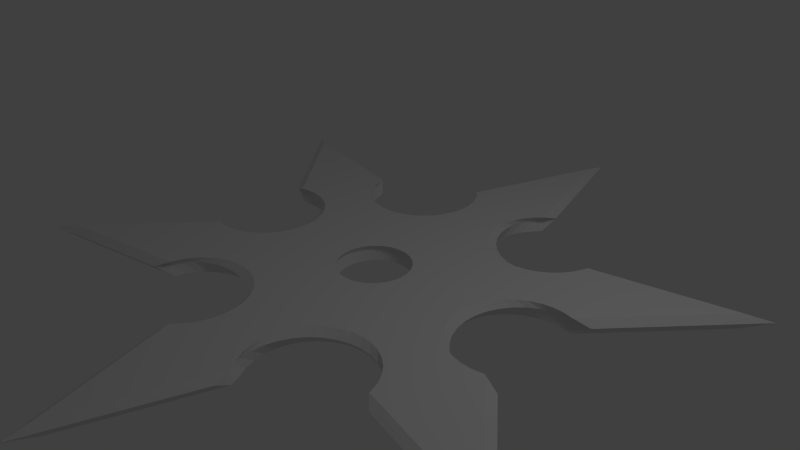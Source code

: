 # Source: ninja_throwing_star.blend  (saved by Blender 2.77.0; exported with 4.5.12 LTS)
import bpy
from mathutils import Matrix  # noqa: F401  (used for matrix-valued properties, if any)

bpy.ops.wm.read_factory_settings(use_empty=True)
scene = bpy.context.scene
scene.name = 'Scene'

# ---- collections
col_collection_1 = bpy.data.collections.new('Collection 1'); scene.collection.children.link(col_collection_1)

# ---- world
world_world = bpy.data.worlds.new('World'); scene.world = world_world
world_world.color = (0.05088, 0.05088, 0.05088)
world_world.use_sun_shadow = False
world_world.sun_shadow_jitter_overblur = 0.0
world_world.cycles.sampling_method = 'NONE'
world_world.cycles.sample_map_resolution = 256

# ---- cameras
cam_camera = bpy.data.cameras.new('Camera')
cam_camera.clip_end = 100.0
cam_camera.lens = 35.0
cam_camera.sensor_width = 32.0
cam_camera.sensor_height = 18.0
cam_camera.ortho_scale = 7.314
cam_camera.dof.focus_distance = 0.0
cam_camera.dof.aperture_fstop = 128.0

# ---- lights
light_lamp = bpy.data.lights.new('Lamp', 'POINT')
light_lamp.transmission_factor = 0.0
light_lamp.cutoff_distance = 30.0
light_lamp.energy = 100.0
light_lamp.shadow_buffer_clip_start = 1.001
light_lamp.shadow_soft_size = 1.0
light_lamp.shadow_maximum_resolution = 0.006
light_lamp.use_absolute_resolution = True
light_lamp.cycles.use_multiple_importance_sampling = False

# ---- meshes
me_circle_007 = bpy.data.meshes.new('Circle.007')
me_circle_007.from_pydata([(0.1414, 9.093, -1.014e-08), (-1.153, 5.23, -1.014e-08), (1.351, 5.329, -1.014e-08), (-7.708, 4.568, -1.014e-08), (-5.135, 1.65, -1.014e-08), (-3.837, 3.766, -1.014e-08), (-7.642, -4.513, -1.014e-08), (-3.822, -3.738, -0.003023), (-5.021, -1.554, -1.014e-08), (0.04391, -9.016, -1.014e-08), (1.278, -5.327, -1.014e-08), (-1.203, -5.265, -1.014e-08), (7.815, -4.529, -1.014e-08), (5.282, -1.576, -1.014e-08), (3.956, -3.674, -1.014e-08), (7.801, 4.558, -1.014e-08), (3.998, 3.741, -1.014e-08), (5.208, 1.574, -1.014e-08), (0.0, 1.0, 0.0), (-0.1951, 0.9808, 0.0), (-0.3827, 0.9239, 0.0), (-0.5556, 0.8315, 0.0), (-0.7071, 0.7071, 0.0), (-0.8315, 0.5556, 0.0), (-0.9239, 0.3827, 0.0), (-0.9808, 0.1951, 0.0), (-1.0, 7.55e-08, 0.0), (-0.9808, -0.1951, 0.0), (-0.9239, -0.3827, 0.0), (-0.8315, -0.5556, 0.0), (-0.7071, -0.7071, 0.0), (-0.5556, -0.8315, 0.0), (-0.3827, -0.9239, 0.0), (-0.1951, -0.9808, 0.0), (3.258e-07, -1.0, 0.0), (0.1951, -0.9808, 0.0), (0.3827, -0.9239, 0.0), (0.5556, -0.8315, 0.0), (0.7071, -0.7071, 0.0), (0.8315, -0.5556, 0.0), (0.9239, -0.3827, 0.0), (0.9808, -0.1951, 0.0), (1.0, 9.656e-07, 0.0), (0.9808, 0.1951, 0.0), (0.9239, 0.3827, 0.0), (0.8315, 0.5556, 0.0), (0.7071, 0.7071, 0.0), (0.5556, 0.8315, 0.0), (0.3827, 0.9239, 0.0), (0.1951, 0.9808, 0.0), (-5.036, -1.478, -1.014e-08), (-4.726, -1.524, -1.014e-08), (-4.413, -1.508, -1.014e-08), (-4.108, -1.432, -1.014e-08), (-3.825, -1.298, -1.014e-08), (-3.573, -1.111, -1.014e-08), (-3.362, -0.8788, -1.014e-08), (-3.201, -0.6097, -1.014e-08), (-3.095, -0.3143, -1.014e-08), (-3.049, -0.003983, -1.014e-08), (-3.065, 0.3093, -1.014e-08), (-3.141, 0.6137, -1.014e-08), (-3.275, 0.8972, -1.014e-08), (-3.462, 1.149, -1.014e-08), (-3.694, 1.36, -1.014e-08), (-3.963, 1.521, -1.014e-08), (-4.259, 1.627, -1.014e-08), (-4.569, 1.673, -1.014e-08), (-4.882, 1.657, -1.014e-08), (-5.187, 1.581, -1.014e-08), (-1.175, -5.275, -1.014e-08), (-0.9681, -5.039, -1.014e-08), (-0.8116, -4.767, -1.014e-08), (-0.7112, -4.47, -1.014e-08), (-0.6707, -4.159, -1.014e-08), (-0.6916, -3.846, -1.014e-08), (-0.7732, -3.543, -1.014e-08), (-0.9123, -3.262, -1.014e-08), (-1.104, -3.013, -1.014e-08), (-1.34, -2.807, -1.014e-08), (-1.612, -2.65, -1.014e-08), (-1.909, -2.55, -1.014e-08), (-2.22, -2.509, -1.014e-08), (-2.533, -2.53, -1.014e-08), (-2.836, -2.612, -1.014e-08), (-3.117, -2.751, -1.014e-08), (-3.366, -2.942, -1.014e-08), (-3.572, -3.178, -1.014e-08), (-3.729, -3.45, -1.014e-08), (-3.821, -3.754, -0.003023), (3.957, -3.645, -1.014e-08), (3.85, -3.35, -1.014e-08), (3.687, -3.081, -1.014e-08), (3.475, -2.85, -1.014e-08), (3.223, -2.664, -1.014e-08), (2.938, -2.532, -1.014e-08), (2.634, -2.457, -1.014e-08), (2.32, -2.443, -1.014e-08), (2.01, -2.49, -1.014e-08), (1.715, -2.597, -1.014e-08), (1.447, -2.76, -1.014e-08), (1.216, -2.972, -1.014e-08), (1.03, -3.225, -1.014e-08), (0.8971, -3.509, -1.014e-08), (0.8224, -3.814, -1.014e-08), (0.8085, -4.127, -1.014e-08), (0.856, -4.437, -1.014e-08), (0.9631, -4.732, -1.014e-08), (1.126, -5.0, -1.014e-08), (1.337, -5.232, -1.014e-08), (5.159, 1.54, -1.014e-08), (4.851, 1.6, -1.014e-08), (4.537, 1.597, -1.014e-08), (4.23, 1.534, -1.014e-08), (3.941, 1.412, -1.014e-08), (3.681, 1.236, -1.014e-08), (3.461, 1.013, -1.014e-08), (3.288, 0.7506, -1.014e-08), (3.17, 0.46, -1.014e-08), (3.111, 0.1519, -1.014e-08), (3.113, -0.1618, -1.014e-08), (3.177, -0.4691, -1.014e-08), (3.299, -0.7581, -1.014e-08), (3.475, -1.018, -1.014e-08), (3.698, -1.238, -1.014e-08), (3.96, -1.411, -1.014e-08), (4.251, -1.529, -1.014e-08), (4.559, -1.588, -1.014e-08), (4.873, -1.586, -1.014e-08), (5.18, -1.522, -1.014e-08), (1.372, 5.294, -1.014e-08), (1.157, 5.066, -1.014e-08), (0.991, 4.8, -1.014e-08), (0.88, 4.506, -1.014e-08), (0.8285, 4.197, -1.014e-08), (0.8383, 3.883, -1.014e-08), (0.9091, 3.578, -1.014e-08), (1.038, 3.292, -1.014e-08), (1.221, 3.036, -1.014e-08), (1.449, 2.822, -1.014e-08), (1.715, 2.656, -1.014e-08), (2.009, 2.545, -1.014e-08), (2.318, 2.493, -1.014e-08), (2.632, 2.503, -1.014e-08), (2.937, 2.574, -1.014e-08), (3.223, 2.703, -1.014e-08), (3.479, 2.885, -1.014e-08), (3.693, 3.114, -1.014e-08), (3.859, 3.38, -1.014e-08), (3.97, 3.673, -1.014e-08), (-3.825, 3.742, -1.014e-08), (-3.734, 3.442, -1.014e-08), (-3.586, 3.166, -1.014e-08), (-3.387, 2.923, -1.014e-08), (-3.144, 2.724, -1.014e-08), (-2.867, 2.576, -1.014e-08), (-2.567, 2.485, -1.014e-08), (-2.255, 2.454, -1.014e-08), (-1.943, 2.485, -1.014e-08), (-1.643, 2.576, -1.014e-08), (-1.366, 2.724, -1.014e-08), (-1.123, 2.923, -1.014e-08), (-0.9245, 3.166, -1.014e-08), (-0.7766, 3.442, -1.014e-08), (-0.6855, 3.742, -1.014e-08), (-0.6548, 4.055, -1.014e-08), (-0.6855, 4.367, -1.014e-08), (-0.7766, 4.667, -1.014e-08), (-0.9245, 4.944, -1.014e-08), (-1.123, 5.186, -1.014e-08), (0.1341, 8.419, 0.1316), (-1.064, 4.843, 0.1316), (1.254, 4.935, 0.1316), (-7.133, 4.23, 0.1316), (-4.751, 1.529, 0.1316), (-3.549, 3.487, 0.1316), (-7.072, -4.178, 0.1316), (-3.536, -3.46, 0.1288), (-4.645, -1.438, 0.1316), (0.04384, -8.346, 0.1316), (1.186, -4.931, 0.1316), (-1.111, -4.873, 0.1316), (7.239, -4.192, 0.1316), (4.894, -1.458, 0.1316), (3.665, -3.4, 0.1316), (7.226, 4.221, 0.1316), (3.704, 3.465, 0.1316), (4.825, 1.458, 0.1316), (0.003188, 0.9268, 0.1316), (-0.1774, 0.909, 0.1316), (-0.3511, 0.8564, 0.1316), (-0.5112, 0.7708, 0.1316), (-0.6515, 0.6557, 0.1316), (-0.7666, 0.5154, 0.1316), (-0.8522, 0.3553, 0.1316), (-0.9049, 0.1816, 0.1316), (-0.9226, 0.000994, 0.1316), (-0.9049, -0.1796, 0.1316), (-0.8522, -0.3533, 0.1316), (-0.7666, -0.5134, 0.1316), (-0.6515, -0.6537, 0.1316), (-0.5112, -0.7688, 0.1316), (-0.3511, -0.8544, 0.1316), (-0.1774, -0.9071, 0.1316), (0.003188, -0.9248, 0.1316), (0.1838, -0.9071, 0.1316), (0.3575, -0.8544, 0.1316), (0.5176, -0.7688, 0.1316), (0.6579, -0.6537, 0.1316), (0.773, -0.5134, 0.1316), (0.8585, -0.3533, 0.1316), (0.9112, -0.1796, 0.1316), (0.929, 0.0009949, 0.1316), (0.9112, 0.1816, 0.1316), (0.8585, 0.3553, 0.1316), (0.773, 0.5154, 0.1316), (0.6579, 0.6557, 0.1316), (0.5176, 0.7708, 0.1316), (0.3575, 0.8564, 0.1316), (0.1838, 0.909, 0.1316), (-4.66, -1.367, 0.1316), (-4.372, -1.41, 0.1316), (-4.082, -1.396, 0.1316), (-3.8, -1.325, 0.1316), (-3.538, -1.201, 0.1316), (-3.305, -1.028, 0.1316), (-3.11, -0.8126, 0.1316), (-2.96, -0.5635, 0.1316), (-2.862, -0.29, 0.1316), (-2.82, -0.002694, 0.1316), (-2.834, 0.2874, 0.1316), (-2.905, 0.5691, 0.1316), (-3.029, 0.8317, 0.1316), (-3.202, 1.065, 0.1316), (-3.417, 1.26, 0.1316), (-3.666, 1.409, 0.1316), (-3.94, 1.507, 0.1316), (-4.227, 1.55, 0.1316), (-4.517, 1.536, 0.1316), (-4.799, 1.465, 0.1316), (-1.084, -4.883, 0.1316), (-0.8931, -4.664, 0.1316), (-0.7483, -4.413, 0.1316), (-0.6553, -4.138, 0.1316), (-0.6177, -3.85, 0.1316), (-0.6371, -3.56, 0.1316), (-0.7127, -3.279, 0.1316), (-0.8415, -3.019, 0.1316), (-1.019, -2.789, 0.1316), (-1.237, -2.598, 0.1316), (-1.489, -2.453, 0.1316), (-1.764, -2.36, 0.1316), (-2.052, -2.322, 0.1316), (-2.342, -2.342, 0.1316), (-2.622, -2.417, 0.1316), (-2.883, -2.546, 0.1316), (-3.113, -2.723, 0.1316), (-3.304, -2.942, 0.1316), (-3.449, -3.193, 0.1316), (-3.534, -3.474, 0.1288), (3.667, -3.373, 0.1316), (3.567, -3.1, 0.1316), (3.417, -2.852, 0.1316), (3.221, -2.638, 0.1316), (2.987, -2.466, 0.1316), (2.724, -2.343, 0.1316), (2.442, -2.274, 0.1316), (2.151, -2.261, 0.1316), (1.864, -2.305, 0.1316), (1.591, -2.404, 0.1316), (1.343, -2.554, 0.1316), (1.129, -2.75, 0.1316), (0.9567, -2.985, 0.1316), (0.8338, -3.248, 0.1316), (0.7646, -3.53, 0.1316), (0.7517, -3.82, 0.1316), (0.7957, -4.107, 0.1316), (0.8948, -4.38, 0.1316), (1.045, -4.628, 0.1316), (1.241, -4.843, 0.1316), (4.78, 1.427, 0.1316), (4.494, 1.482, 0.1316), (4.204, 1.48, 0.1316), (3.919, 1.421, 0.1316), (3.652, 1.308, 0.1316), (3.411, 1.145, 0.1316), (3.207, 0.9385, 0.1316), (3.048, 0.6959, 0.1316), (2.938, 0.4269, 0.1316), (2.884, 0.1416, 0.1316), (2.886, -0.1488, 0.1316), (2.944, -0.4333, 0.1316), (3.057, -0.7009, 0.1316), (3.22, -0.9413, 0.1316), (3.427, -1.145, 0.1316), (3.67, -1.305, 0.1316), (3.939, -1.414, 0.1316), (4.224, -1.469, 0.1316), (4.514, -1.467, 0.1316), (4.799, -1.408, 0.1316), (1.273, 4.903, 0.1316), (1.074, 4.691, 0.1316), (0.9207, 4.445, 0.1316), (0.818, 4.173, 0.1316), (0.7702, 3.886, 0.1316), (0.7793, 3.596, 0.1316), (0.8449, 3.313, 0.1316), (0.9644, 3.049, 0.1316), (1.133, 2.812, 0.1316), (1.345, 2.613, 0.1316), (1.591, 2.46, 0.1316), (1.863, 2.357, 0.1316), (2.15, 2.309, 0.1316), (2.44, 2.318, 0.1316), (2.723, 2.384, 0.1316), (2.988, 2.503, 0.1316), (3.224, 2.672, 0.1316), (3.423, 2.884, 0.1316), (3.576, 3.13, 0.1316), (3.679, 3.402, 0.1316), (-3.538, 3.466, 0.1316), (-3.453, 3.188, 0.1316), (-3.317, 2.932, 0.1316), (-3.132, 2.707, 0.1316), (-2.908, 2.523, 0.1316), (-2.652, 2.386, 0.1316), (-2.374, 2.302, 0.1316), (-2.085, 2.273, 0.1316), (-1.796, 2.302, 0.1316), (-1.518, 2.386, 0.1316), (-1.262, 2.523, 0.1316), (-1.037, 2.707, 0.1316), (-0.8527, 2.932, 0.1316), (-0.7158, 3.188, 0.1316), (-0.6315, 3.466, 0.1316), (-0.603, 3.755, 0.1316), (-0.6315, 4.044, 0.1316), (-0.7158, 4.322, 0.1316), (-0.8527, 4.578, 0.1316), (-1.037, 4.803, 0.1316), (0.1345, 8.331, -0.2714), (-1.05, 4.794, -0.2714), (1.242, 4.885, -0.2714), (-7.052, 4.188, -0.2714), (-4.697, 1.517, -0.2714), (-3.508, 3.453, -0.2714), (-6.992, -4.126, -0.2714), (-3.494, -3.417, -0.2742), (-4.592, -1.417, -0.2714), (0.04525, -8.249, -0.2714), (1.175, -4.871, -0.2714), (7.16, -4.14, -0.2714), (4.841, -1.437, -0.2714), (7.147, 4.179, -0.2714), (3.665, 3.431, -0.2714), (4.773, 1.447, -0.2714), (0.005048, 0.9214, -0.2714), (-0.1736, 0.9038, -0.2714), (-0.3453, 0.8517, -0.2714), (-0.5036, 0.7671, -0.2714), (-0.6423, 0.6533, -0.2714), (-0.7562, 0.5145, -0.2714), (-0.8408, 0.3562, -0.2714), (-0.8929, 0.1845, -0.2714), (-0.9105, 0.005872, -0.2714), (-0.8929, -0.1727, -0.2714), (-0.8408, -0.3445, -0.2714), (-0.7562, -0.5028, -0.2714), (-0.6423, -0.6415, -0.2714), (-0.5036, -0.7554, -0.2714), (-0.3453, -0.84, -0.2714), (-0.1736, -0.8921, -0.2714), (0.005048, -0.9097, -0.2714), (0.1837, -0.8921, -0.2714), (0.3554, -0.84, -0.2714), (0.5137, -0.7554, -0.2714), (0.6524, -0.6415, -0.2714), (0.7663, -0.5028, -0.2714), (0.8509, -0.3445, -0.2714), (0.903, -0.1727, -0.2714), (0.9206, 0.005873, -0.2714), (0.903, 0.1845, -0.2714), (0.8509, 0.3562, -0.2714), (0.7663, 0.5145, -0.2714), (0.6524, 0.6533, -0.2714), (0.5137, 0.7671, -0.2714), (0.3554, 0.8517, -0.2714), (0.1837, 0.9038, -0.2714), (-4.322, -1.389, -0.2714), (-4.035, -1.375, -0.2714), (-3.756, -1.305, -0.2714), (-3.497, -1.183, -0.2714), (-3.266, -1.012, -0.2714), (-3.073, -0.7987, -0.2714), (-2.925, -0.5523, -0.2714), (-2.829, -0.2819, -0.2714), (-2.787, 0.002225, -0.2714), (-2.801, 0.2891, -0.2714), (-2.87, 0.5677, -0.2714), (-2.993, 0.8273, -0.2714), (-3.164, 1.058, -0.2714), (-3.377, 1.251, -0.2714), (-3.624, 1.399, -0.2714), (-3.894, 1.495, -0.2714), (-4.178, 1.537, -0.2714), (-4.465, 1.523, -0.2714), (-1.07, -4.824, -0.2714), (-0.8813, -4.608, -0.2714), (-0.7381, -4.359, -0.2714), (-0.6461, -4.087, -0.2714), (-0.609, -3.802, -0.2714), (-0.6282, -3.515, -0.2714), (-0.7029, -3.238, -0.2714), (-0.8303, -2.981, -0.2714), (-1.005, -2.753, -0.2714), (-1.222, -2.564, -0.2714), (-1.471, -2.421, -0.2714), (-1.743, -2.329, -0.2714), (-2.027, -2.292, -0.2714), (-2.314, -2.311, -0.2714), (-2.591, -2.385, -0.2714), (-2.849, -2.513, -0.2714), (-3.076, -2.688, -0.2714), (-3.266, -2.904, -0.2714), (-3.409, -3.153, -0.2714), (3.628, -3.331, -0.2714), (3.53, -3.061, -0.2714), (3.381, -2.815, -0.2714), (3.187, -2.603, -0.2714), (2.956, -2.433, -0.2714), (2.695, -2.312, -0.2714), (2.416, -2.243, -0.2714), (2.129, -2.231, -0.2714), (1.846, -2.274, -0.2714), (1.576, -2.372, -0.2714), (1.33, -2.521, -0.2714), (1.118, -2.715, -0.2714), (0.948, -2.946, -0.2714), (0.8264, -3.207, -0.2714), (0.758, -3.486, -0.2714), (0.7452, -3.773, -0.2714), (0.7887, -4.057, -0.2714), (0.8868, -4.326, -0.2714), (1.036, -4.572, -0.2714), (4.446, 1.47, -0.2714), (4.159, 1.468, -0.2714), (3.878, 1.41, -0.2714), (3.613, 1.299, -0.2714), (3.375, 1.137, -0.2714), (3.174, 0.933, -0.2714), (3.016, 0.6931, -0.2714), (2.908, 0.427, -0.2714), (2.854, 0.1449, -0.2714), (2.856, -0.1423, -0.2714), (2.914, -0.4236, -0.2714), (3.025, -0.6882, -0.2714), (3.186, -0.9259, -0.2714), (3.391, -1.128, -0.2714), (3.631, -1.286, -0.2714), (3.897, -1.394, -0.2714), (4.179, -1.448, -0.2714), (4.466, -1.446, -0.2714), (1.064, 4.644, -0.2714), (0.9123, 4.4, -0.2714), (0.8108, 4.132, -0.2714), (0.7636, 3.848, -0.2714), (0.7726, 3.561, -0.2714), (0.8374, 3.281, -0.2714), (0.9556, 3.02, -0.2714), (1.123, 2.786, -0.2714), (1.332, 2.589, -0.2714), (1.576, 2.437, -0.2714), (1.844, 2.336, -0.2714), (2.128, 2.288, -0.2714), (2.415, 2.297, -0.2714), (2.694, 2.362, -0.2714), (2.956, 2.48, -0.2714), (3.19, 2.647, -0.2714), (3.387, 2.857, -0.2714), (3.539, 3.1, -0.2714), (3.64, 3.369, -0.2714), (-3.413, 3.157, -0.2714), (-3.278, 2.904, -0.2714), (-3.096, 2.682, -0.2714), (-2.874, 2.5, -0.2714), (-2.62, 2.364, -0.2714), (-2.345, 2.281, -0.2714), (-2.06, 2.253, -0.2714), (-1.774, 2.281, -0.2714), (-1.499, 2.364, -0.2714), (-1.246, 2.5, -0.2714), (-1.024, 2.682, -0.2714), (-0.8414, 2.904, -0.2714), (-0.706, 3.157, -0.2714), (-0.6226, 3.432, -0.2714), (-0.5944, 3.718, -0.2714), (-0.6226, 4.004, -0.2714), (-0.706, 4.279, -0.2714), (-0.8414, 4.532, -0.2714), (-1.024, 4.754, -0.2714)], [], [(159, 489, 488, 158), (72, 408, 407, 71), (5, 150, 151), (169, 1, 131), (146, 477, 476, 145), (59, 396, 395, 58), (134, 465, 464, 133), (47, 385, 384, 46), (121, 454, 453, 120), (35, 373, 372, 34), (424, 88, 7, 347), (108, 443, 442, 107), (23, 361, 360, 22), (96, 431, 430, 95), (6, 346, 347, 7), (83, 419, 418, 82), (158, 488, 487, 157), (13, 352, 461, 128), (71, 407, 406, 70), (149, 16, 17), (145, 476, 475, 144), (58, 395, 394, 57), (133, 464, 463, 132), (46, 384, 383, 45), (120, 453, 452, 119), (34, 372, 371, 33), (351, 12, 90, 425), (107, 442, 441, 106), (22, 360, 359, 21), (95, 430, 429, 94), (169, 499, 498, 168), (343, 3, 5, 345), (82, 418, 417, 81), (157, 487, 486, 156), (144, 475, 474, 143), (57, 394, 393, 56), (132, 463, 462, 131), (45, 383, 382, 44), (119, 452, 451, 118), (355, 17, 16, 354), (33, 371, 370, 32), (106, 441, 440, 105), (21, 359, 358, 20), (94, 429, 428, 93), (168, 498, 497, 167), (3, 343, 344, 4), (81, 417, 416, 80), (156, 486, 485, 155), (51, 388, 348, 8), (68, 405, 404, 67), (143, 474, 473, 142), (4, 68, 69), (56, 393, 392, 55), (44, 382, 381, 43), (110, 111, 17), (118, 451, 450, 117), (32, 370, 369, 31), (105, 440, 439, 104), (20, 358, 357, 19), (93, 428, 427, 92), (167, 497, 496, 166), (340, 0, 2, 342), (80, 416, 415, 79), (155, 485, 484, 154), (67, 404, 403, 66), (142, 473, 472, 141), (55, 392, 391, 54), (43, 381, 380, 42), (117, 450, 449, 116), (31, 369, 368, 30), (104, 439, 438, 103), (19, 357, 356, 18), (92, 427, 426, 91), (166, 496, 495, 165), (0, 340, 341, 1), (79, 415, 414, 78), (154, 484, 483, 153), (66, 403, 402, 65), (141, 472, 471, 140), (54, 391, 390, 53), (128, 461, 460, 127), (17, 355, 480, 149), (42, 380, 379, 41), (116, 449, 448, 115), (30, 368, 367, 29), (103, 438, 437, 102), (353, 15, 17, 355), (91, 426, 425, 90), (165, 495, 494, 164), (78, 414, 413, 77), (153, 483, 482, 152), (65, 402, 401, 64), (140, 471, 470, 139), (53, 390, 389, 52), (127, 460, 459, 126), (41, 379, 378, 40), (115, 448, 447, 114), (29, 367, 366, 28), (102, 437, 436, 101), (15, 353, 354, 16), (164, 494, 493, 163), (77, 413, 412, 76), (152, 482, 481, 151), (64, 401, 400, 63), (139, 470, 469, 138), (52, 389, 388, 51), (126, 459, 458, 125), (40, 378, 377, 39), (114, 447, 446, 113), (28, 366, 365, 27), (101, 436, 435, 100), (88, 424, 423, 87), (163, 493, 492, 162), (76, 412, 411, 75), (63, 400, 399, 62), (8, 50, 51), (138, 469, 468, 137), (128, 129, 13), (125, 458, 457, 124), (39, 377, 376, 38), (113, 446, 445, 112), (27, 365, 364, 26), (443, 108, 10, 350), (100, 435, 434, 99), (108, 109, 10), (12, 351, 352, 13), (87, 423, 422, 86), (162, 492, 491, 161), (405, 68, 4, 344), (75, 411, 410, 74), (149, 480, 479, 148), (62, 399, 398, 61), (137, 468, 467, 136), (387, 49, 18, 356), (342, 2, 131, 462), (124, 457, 456, 123), (38, 376, 375, 37), (112, 445, 444, 111), (131, 462, 499, 169), (26, 364, 363, 25), (99, 434, 433, 98), (86, 422, 421, 85), (161, 491, 490, 160), (355, 17, 111, 444), (74, 410, 409, 73), (148, 479, 478, 147), (61, 398, 397, 60), (136, 467, 466, 135), (49, 387, 386, 48), (70, 406, 349, 9), (123, 456, 455, 122), (37, 375, 374, 36), (7, 88, 89), (462, 131, 1, 341), (25, 363, 362, 24), (14, 90, 12), (98, 433, 432, 97), (9, 349, 350, 10), (85, 421, 420, 84), (160, 490, 489, 159), (73, 409, 408, 72), (147, 478, 477, 146), (60, 397, 396, 59), (135, 466, 465, 134), (48, 386, 385, 47), (122, 455, 454, 121), (36, 374, 373, 35), (9, 11, 70), (345, 5, 151, 481), (2, 130, 131), (171, 172, 170), (171, 301, 172), (175, 321, 320), (339, 301, 171), (338, 301, 339), (338, 302, 301), (337, 302, 338), (337, 303, 302), (336, 303, 337), (174, 175, 173), (186, 187, 185), (336, 304, 303), (335, 304, 336), (335, 305, 304), (334, 305, 335), (334, 306, 305), (174, 321, 175), (333, 306, 334), (285, 314, 313), (319, 187, 186), (318, 187, 319), (333, 307, 306), (332, 307, 333), (174, 238, 321), (317, 281, 318), (332, 308, 307), (331, 188, 332), (219, 308, 188), (316, 282, 317), (293, 292, 266), (201, 200, 250), (323, 235, 324), (315, 283, 316), (309, 308, 219), (318, 281, 187), (294, 293, 265), (316, 283, 282), (191, 330, 329), (215, 312, 311), (249, 202, 250), (233, 325, 234), (236, 235, 323), (322, 321, 237), (222, 256, 223), (268, 209, 208), (286, 313, 312), (232, 326, 233), (231, 327, 232), (189, 331, 330), (325, 324, 234), (312, 287, 286), (174, 239, 238), (310, 309, 217), (218, 309, 219), (280, 187, 281), (234, 324, 235), (283, 315, 284), (326, 325, 233), (284, 314, 285), (311, 310, 216), (285, 313, 286), (192, 329, 328), (270, 207, 206), (296, 295, 263), (188, 331, 189), (215, 311, 216), (287, 215, 288), (189, 330, 190), (328, 327, 231), (190, 330, 191), (193, 328, 231), (217, 309, 218), (191, 329, 192), (287, 312, 215), (231, 194, 193), (192, 328, 193), (230, 194, 231), (214, 288, 215), (288, 213, 289), (214, 213, 288), (230, 195, 194), (229, 195, 230), (212, 289, 213), (229, 196, 195), (212, 290, 289), (211, 290, 212), (229, 197, 196), (228, 197, 229), (211, 291, 290), (210, 291, 211), (228, 198, 197), (227, 198, 228), (209, 291, 210), (227, 199, 198), (209, 292, 291), (227, 252, 199), (226, 252, 227), (253, 226, 225), (209, 267, 292), (251, 199, 252), (250, 200, 251), (266, 292, 267), (200, 199, 251), (202, 201, 250), (216, 310, 217), (265, 293, 266), (271, 205, 204), (253, 225, 254), (183, 260, 182), (223, 256, 255), (269, 208, 207), (254, 225, 224), (258, 221, 178), (255, 224, 223), (262, 296, 263), (178, 221, 220), (295, 294, 264), (298, 183, 299), (237, 321, 238), (263, 295, 264), (261, 183, 298), (332, 188, 308), (252, 226, 253), (268, 208, 269), (278, 180, 279), (323, 322, 236), (267, 209, 268), (317, 282, 281), (248, 203, 249), (203, 202, 249), (264, 294, 265), (297, 296, 262), (261, 297, 262), (298, 297, 261), (236, 322, 237), (269, 207, 270), (254, 224, 255), (204, 203, 248), (260, 183, 261), (257, 222, 221), (270, 205, 271), (247, 204, 248), (270, 206, 205), (256, 222, 257), (271, 204, 272), (272, 204, 247), (177, 178, 176), (257, 221, 258), (247, 273, 272), (246, 273, 247), (284, 315, 314), (258, 178, 177), (177, 259, 258), (246, 274, 273), (245, 274, 246), (184, 182, 260), (245, 275, 274), (244, 275, 245), (244, 276, 275), (243, 276, 244), (243, 277, 276), (242, 277, 243), (242, 278, 277), (241, 278, 242), (241, 180, 278), (240, 180, 241), (327, 326, 232), (179, 240, 181), (179, 180, 240), (172, 301, 300), (177, 7, 89, 259), (270, 100, 99, 269), (197, 27, 26, 196), (283, 113, 112, 282), (209, 39, 38, 208), (295, 125, 124, 294), (221, 51, 50, 220), (308, 138, 137, 307), (233, 63, 62, 232), (321, 151, 150, 320), (246, 76, 75, 245), (333, 163, 162, 332), (258, 88, 87, 257), (12, 182, 184, 14), (180, 10, 109, 279), (271, 101, 100, 270), (198, 28, 27, 197), (284, 114, 113, 283), (210, 40, 39, 209), (296, 126, 125, 295), (222, 52, 51, 221), (309, 139, 138, 308), (234, 64, 63, 233), (322, 152, 151, 321), (247, 77, 76, 246), (334, 164, 163, 333), (259, 89, 88, 258), (185, 15, 16, 186), (14, 184, 260, 90), (272, 102, 101, 271), (199, 29, 28, 198), (285, 115, 114, 284), (211, 41, 40, 210), (297, 127, 126, 296), (223, 53, 52, 222), (310, 140, 139, 309), (235, 65, 64, 234), (323, 153, 152, 322), (248, 78, 77, 247), (335, 165, 164, 334), (261, 91, 90, 260), (15, 185, 187, 17), (183, 13, 129, 299), (273, 103, 102, 272), (200, 30, 29, 199), (286, 116, 115, 285), (212, 42, 41, 211), (298, 128, 127, 297), (224, 54, 53, 223), (311, 141, 140, 310), (236, 66, 65, 235), (324, 154, 153, 323), (249, 79, 78, 248), (170, 0, 1, 171), (336, 166, 165, 335), (262, 92, 91, 261), (189, 19, 18, 188), (17, 187, 280, 110), (274, 104, 103, 273), (201, 31, 30, 200), (287, 117, 116, 286), (213, 43, 42, 212), (299, 129, 128, 298), (225, 55, 54, 224), (312, 142, 141, 311), (237, 67, 66, 236), (325, 155, 154, 324), (250, 80, 79, 249), (0, 170, 172, 2), (337, 167, 166, 336), (263, 93, 92, 262), (190, 20, 19, 189), (186, 16, 149, 319), (275, 105, 104, 274), (202, 32, 31, 201), (288, 118, 117, 287), (214, 44, 43, 213), (301, 131, 130, 300), (226, 56, 55, 225), (313, 143, 142, 312), (238, 68, 67, 237), (326, 156, 155, 325), (251, 81, 80, 250), (173, 3, 4, 174), (338, 168, 167, 337), (264, 94, 93, 263), (191, 21, 20, 190), (2, 172, 300, 130), (276, 106, 105, 275), (203, 33, 32, 202), (289, 119, 118, 288), (215, 45, 44, 214), (302, 132, 131, 301), (227, 57, 56, 226), (314, 144, 143, 313), (239, 69, 68, 238), (327, 157, 156, 326), (252, 82, 81, 251), (3, 173, 175, 5), (339, 169, 168, 338), (265, 95, 94, 264), (192, 22, 21, 191), (171, 1, 169, 339), (277, 107, 106, 276), (204, 34, 33, 203), (290, 120, 119, 289), (216, 46, 45, 215), (303, 133, 132, 302), (228, 58, 57, 227), (315, 145, 144, 314), (241, 71, 70, 240), (328, 158, 157, 327), (253, 83, 82, 252), (176, 6, 7, 177), (5, 175, 320, 150), (266, 96, 95, 265), (193, 23, 22, 192), (278, 108, 107, 277), (205, 35, 34, 204), (291, 121, 120, 290), (217, 47, 46, 216), (304, 134, 133, 303), (229, 59, 58, 228), (316, 146, 145, 315), (242, 72, 71, 241), (329, 159, 158, 328), (254, 84, 83, 253), (6, 176, 178, 8), (174, 4, 69, 239), (267, 97, 96, 266), (194, 24, 23, 193), (279, 109, 108, 278), (206, 36, 35, 205), (292, 122, 121, 291), (218, 48, 47, 217), (305, 135, 134, 304), (230, 60, 59, 229), (317, 147, 146, 316), (243, 73, 72, 242), (330, 160, 159, 329), (255, 85, 84, 254), (179, 9, 10, 180), (8, 178, 220, 50), (268, 98, 97, 267), (195, 25, 24, 194), (281, 111, 110, 280), (207, 37, 36, 206), (293, 123, 122, 292), (219, 49, 48, 218), (306, 136, 135, 305), (231, 61, 60, 230), (318, 148, 147, 317), (244, 74, 73, 243), (331, 161, 160, 330), (256, 86, 85, 255), (9, 179, 181, 11), (11, 181, 240, 70), (269, 99, 98, 268), (196, 26, 25, 195), (282, 112, 111, 281), (208, 38, 37, 207), (294, 124, 123, 293), (49, 219, 188, 18), (307, 137, 136, 306), (232, 62, 61, 231), (319, 149, 148, 318), (245, 75, 74, 244), (332, 162, 161, 331), (257, 87, 86, 256), (182, 12, 13, 183), (341, 340, 342), (341, 342, 462), (498, 499, 462), (498, 462, 463), (497, 498, 463), (497, 463, 464), (496, 497, 464), (344, 343, 345), (354, 353, 355), (496, 464, 465), (495, 496, 465), (495, 465, 466), (494, 495, 466), (494, 466, 467), (344, 345, 481), (493, 494, 467), (448, 474, 475), (479, 480, 355), (493, 467, 468), (492, 493, 468), (344, 481, 405), (478, 479, 444), (492, 468, 469), (491, 492, 356), (387, 356, 469), (477, 478, 445), (456, 431, 455), (369, 416, 368), (483, 484, 402), (476, 477, 446), (470, 387, 469), (479, 355, 444), (457, 430, 456), (477, 445, 446), (359, 489, 490), (383, 472, 473), (415, 416, 370), (400, 401, 485), (403, 483, 402), (482, 404, 481), (389, 390, 422), (433, 376, 377), (449, 473, 474), (399, 400, 486), (398, 399, 487), (357, 490, 491), (485, 401, 484), (473, 449, 450), (471, 385, 470), (386, 387, 470), (401, 402, 484), (446, 447, 476), (486, 400, 485), (447, 448, 475), (472, 384, 471), (448, 449, 474), (360, 488, 489), (435, 374, 375), (459, 428, 458), (356, 357, 491), (383, 384, 472), (450, 451, 383), (357, 358, 490), (488, 398, 487), (358, 359, 490), (361, 398, 488), (385, 386, 470), (359, 360, 489), (450, 383, 473), (398, 361, 362), (360, 361, 488), (397, 398, 362), (382, 383, 451), (451, 452, 381), (382, 451, 381), (397, 362, 363), (396, 397, 363), (380, 381, 452), (396, 363, 364), (380, 452, 453), (379, 380, 453), (396, 364, 365), (395, 396, 365), (379, 453, 454), (378, 379, 454), (395, 365, 366), (394, 395, 366), (377, 378, 454), (394, 366, 367), (377, 454, 455), (394, 367, 418), (393, 394, 418), (419, 392, 393), (377, 455, 432), (417, 418, 367), (416, 417, 368), (431, 432, 455), (368, 417, 367), (370, 416, 369), (384, 385, 471), (430, 431, 456), (436, 372, 373), (419, 420, 392), (352, 351, 425), (390, 421, 422), (434, 375, 376), (420, 391, 392), (424, 348, 388), (421, 390, 391), (427, 428, 459), (458, 429, 457), (404, 405, 481), (428, 429, 458), (426, 461, 352), (492, 469, 356), (418, 419, 393), (433, 434, 376), (483, 403, 482), (432, 433, 377), (478, 444, 445), (414, 415, 371), (371, 415, 370), (429, 430, 457), (460, 427, 459), (426, 427, 460), (461, 426, 460), (403, 404, 482), (434, 435, 375), (420, 421, 391), (372, 414, 371), (425, 426, 352), (423, 388, 389), (435, 436, 373), (413, 414, 372), (435, 373, 374), (422, 423, 389), (436, 437, 372), (437, 413, 372), (347, 346, 348), (423, 424, 388), (413, 437, 438), (412, 413, 438), (447, 475, 476), (424, 347, 348), (412, 438, 439), (411, 412, 439), (411, 439, 440), (410, 411, 440), (410, 440, 441), (409, 410, 441), (409, 441, 442), (408, 409, 442), (408, 442, 443), (407, 408, 443), (407, 443, 350), (406, 407, 350), (487, 399, 486), (349, 406, 350), (84, 420, 419, 83), (346, 6, 8, 348), (97, 432, 431, 96), (24, 362, 361, 23)])
me_circle_007.use_remesh_preserve_volume = False
me_circle_007.use_remesh_preserve_attributes = False
me_circle_007.use_mirror_vertex_groups = False
me_circle_007.update()

# ---- objects
ob_circle_006 = bpy.data.objects.new('Circle.006', me_circle_007)
ob_lamp = bpy.data.objects.new('Lamp', light_lamp)
ob_camera = bpy.data.objects.new('Camera', cam_camera)

# ---- transforms, parenting, visibility, modifiers, constraints
ob_circle_006.location = (-0.007197, 0.00857, -0.2193)
ob_circle_006.scale = (0.54, 0.54, 0.54)
ob_circle_006.lineart.crease_threshold = 0.0
ob_lamp.location = (4.076, 1.005, 5.904)
ob_lamp.rotation_euler = (0.6503, 0.05522, 1.866)
ob_lamp.lock_rotations_4d = False
ob_lamp.empty_display_type = 'ARROWS'
ob_lamp.color = (0.0, 0.0, 0.0, 0.0)
ob_lamp.lineart.crease_threshold = 0.0
ob_camera.location = (7.481, -6.508, 5.344)
ob_camera.rotation_euler = (1.109, 0.01082, 0.8149)
ob_camera.lock_rotations_4d = False
ob_camera.empty_display_type = 'ARROWS'
ob_camera.color = (0.0, 0.0, 0.0, 0.0)
ob_camera.display_type = 'WIRE'
ob_camera.lineart.crease_threshold = 0.0

# ---- collection membership
col_collection_1.objects.link(ob_circle_006)
col_collection_1.objects.link(ob_lamp)
col_collection_1.objects.link(ob_camera)

# ---- scene / render settings (as saved in the file)
scene.camera = ob_camera
scene.frame_start = 1; scene.frame_end = 250; scene.frame_set(1)
scene.render.engine = 'BLENDER_EEVEE_NEXT'
scene.render.image_settings.color_mode = 'RGB'
scene.render.image_settings.compression = 90
scene.render.resolution_percentage = 50
scene.render.dither_intensity = 0.0
scene.render.bake_margin = 2
scene.render.bake_bias = 0.0
scene.cycles.use_denoising = False
scene.cycles.samples = 10
scene.cycles.sampling_pattern = 'TABULATED_SOBOL'
scene.cycles.light_sampling_threshold = 0.0
scene.cycles.use_adaptive_sampling = False
scene.cycles.use_light_tree = False
scene.cycles.blur_glossy = 0.0
scene.cycles.volume_bounces = 1
scene.cycles.pixel_filter_type = 'GAUSSIAN'
scene.cycles.sample_clamp_indirect = 0.0
scene.view_settings.view_transform = 'Standard'
bpy.context.view_layer.update()
